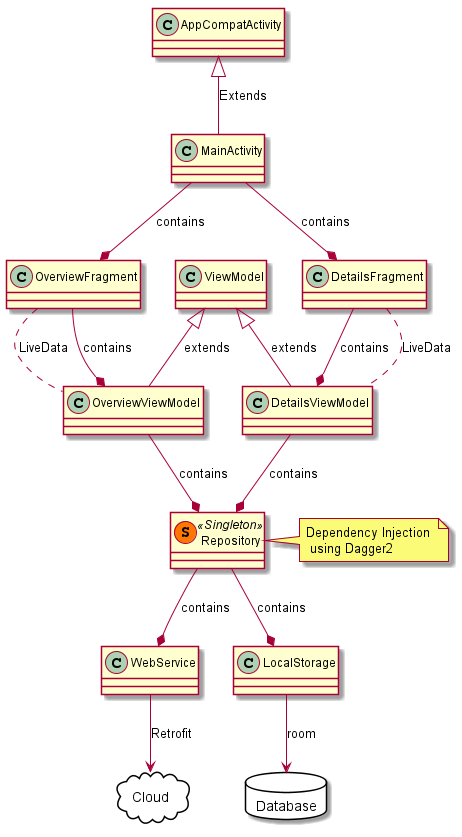

The diagram above was rendered by PlantUML. Its source (embedded in the PNG):
@startuml

class Repository << (S,#FF7700) Singleton >>
class Repository
    note right: Dependency Injection \n using Dagger2
package Cloud <<Cloud>> {
}
package Database <<Database>> {
}


AppCompatActivity <|-- MainActivity   : Extends
MainActivity  --*  OverviewFragment : contains
MainActivity  --*  DetailsFragment : contains
DetailsFragment --* DetailsViewModel :  contains
DetailsFragment .. DetailsViewModel :  LiveData
OverviewFragment --* OverviewViewModel : contains
OverviewFragment .. OverviewViewModel : LiveData
ViewModel <|-- OverviewViewModel: extends
ViewModel <|-- DetailsViewModel: extends
DetailsViewModel --* Repository : contains
OverviewViewModel --* Repository : contains
Repository --* WebService : contains
Repository --* LocalStorage : contains
WebService --> Cloud :Retrofit
LocalStorage --> Database: room

@enduml